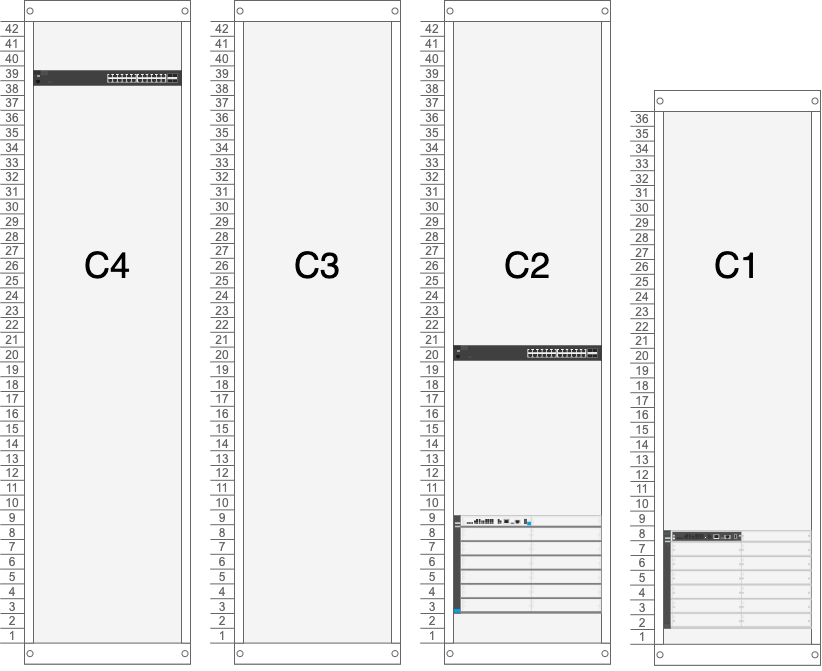

The diagram above was exported from draw.io. Its source (the exported page's mxGraphModel, read from the mxfile embedded in the PNG):
<mxGraphModel dx="2585" dy="1265" grid="0" gridSize="10" guides="1" tooltips="1" connect="1" arrows="1" fold="1" page="1" pageScale="1" pageWidth="1169" pageHeight="827" math="0" shadow="0">
  <root>
    <mxCell id="0" />
    <mxCell id="1" parent="0" />
    <mxCell id="vqaERi9y9-6pPe3M9DEW-1" value="" style="strokeColor=#666666;html=1;verticalLabelPosition=bottom;labelBackgroundColor=#ffffff;verticalAlign=top;outlineConnect=0;shadow=0;dashed=0;shape=mxgraph.rackGeneral.rackCabinet2;fillColor2=#f4f4f4;container=1;collapsible=0;childLayout=rack;allowGaps=1;marginLeft=33;marginRight=9;marginTop=21;marginBottom=22;textColor=#666666;numDisp=descend;unitNum=36;" vertex="1" parent="1">
      <mxGeometry x="850" y="140" width="190" height="580" as="geometry" />
    </mxCell>
    <mxCell id="D0sjSNJi7_V2eTygCCWB-1" value="&lt;font style=&quot;font-size: 36px;&quot;&gt;C1&lt;/font&gt;" style="text;strokeColor=none;align=center;fillColor=none;html=1;verticalAlign=middle;whiteSpace=wrap;rounded=0;" vertex="1" parent="vqaERi9y9-6pPe3M9DEW-1">
      <mxGeometry x="33" y="160" width="148" height="30" as="geometry" />
    </mxCell>
    <mxCell id="vqaERi9y9-6pPe3M9DEW-4" value="" style="html=1;verticalLabelPosition=bottom;verticalAlign=top;outlineConnect=0;shadow=0;dashed=0;shape=mxgraph.rack.hpe_aruba.switches.j9851a_5412r_zl2_switch;" vertex="1" parent="vqaERi9y9-6pPe3M9DEW-1">
      <mxGeometry x="33" y="440" width="148" height="98" as="geometry" />
    </mxCell>
    <mxCell id="vqaERi9y9-6pPe3M9DEW-3" value="" style="strokeColor=#666666;html=1;verticalLabelPosition=bottom;labelBackgroundColor=#ffffff;verticalAlign=top;outlineConnect=0;shadow=0;dashed=0;shape=mxgraph.rackGeneral.rackCabinet2;fillColor2=#f4f4f4;container=1;collapsible=0;childLayout=rack;allowGaps=1;marginLeft=33;marginRight=9;marginTop=21;marginBottom=22;textColor=#666666;numDisp=descend;unitNum=42;startUnit=1;" vertex="1" parent="1">
      <mxGeometry x="640" y="50" width="190" height="580" as="geometry" />
    </mxCell>
    <mxCell id="D0sjSNJi7_V2eTygCCWB-2" value="&lt;font style=&quot;font-size: 36px;&quot;&gt;C2&lt;/font&gt;" style="text;strokeColor=none;align=center;fillColor=none;html=1;verticalAlign=middle;whiteSpace=wrap;rounded=0;" vertex="1" parent="vqaERi9y9-6pPe3M9DEW-3">
      <mxGeometry x="33" y="250" width="148" height="30" as="geometry" />
    </mxCell>
    <mxCell id="vqaERi9y9-6pPe3M9DEW-6" value="" style="html=1;verticalLabelPosition=bottom;verticalAlign=top;outlineConnect=0;shadow=0;dashed=0;shape=mxgraph.rack.hpe_aruba.switches.j9776a_2530_24g_switch;" vertex="1" parent="vqaERi9y9-6pPe3M9DEW-3">
      <mxGeometry x="33" y="345" width="148" height="15" as="geometry" />
    </mxCell>
    <mxCell id="vqaERi9y9-6pPe3M9DEW-5" value="" style="html=1;verticalLabelPosition=bottom;verticalAlign=top;outlineConnect=0;shadow=0;dashed=0;shape=mxgraph.rack.hpe_aruba.switches.j9822a_5412r_zl2_switch;" vertex="1" parent="vqaERi9y9-6pPe3M9DEW-3">
      <mxGeometry x="33" y="515" width="148" height="98" as="geometry" />
    </mxCell>
    <mxCell id="vqaERi9y9-6pPe3M9DEW-7" value="" style="strokeColor=#666666;html=1;verticalLabelPosition=bottom;labelBackgroundColor=#ffffff;verticalAlign=top;outlineConnect=0;shadow=0;dashed=0;shape=mxgraph.rackGeneral.rackCabinet2;fillColor2=#f4f4f4;container=1;collapsible=0;childLayout=rack;allowGaps=1;marginLeft=33;marginRight=9;marginTop=21;marginBottom=22;textColor=#666666;numDisp=descend;unitNum=42;startUnit=1;" vertex="1" parent="1">
      <mxGeometry x="430" y="50" width="190" height="580" as="geometry" />
    </mxCell>
    <mxCell id="D0sjSNJi7_V2eTygCCWB-3" value="&lt;font style=&quot;font-size: 36px;&quot;&gt;C3&lt;/font&gt;" style="text;strokeColor=none;align=center;fillColor=none;html=1;verticalAlign=middle;whiteSpace=wrap;rounded=0;" vertex="1" parent="vqaERi9y9-6pPe3M9DEW-7">
      <mxGeometry x="33" y="250" width="148" height="30" as="geometry" />
    </mxCell>
    <mxCell id="vqaERi9y9-6pPe3M9DEW-13" value="" style="strokeColor=#666666;html=1;verticalLabelPosition=bottom;labelBackgroundColor=#ffffff;verticalAlign=top;outlineConnect=0;shadow=0;dashed=0;shape=mxgraph.rackGeneral.rackCabinet2;fillColor2=#f4f4f4;container=1;collapsible=0;childLayout=rack;allowGaps=1;marginLeft=33;marginRight=9;marginTop=21;marginBottom=22;textColor=#666666;numDisp=descend;unitNum=42;startUnit=1;" vertex="1" parent="1">
      <mxGeometry x="220" y="50" width="190" height="580" as="geometry" />
    </mxCell>
    <mxCell id="vqaERi9y9-6pPe3M9DEW-14" value="" style="html=1;verticalLabelPosition=bottom;verticalAlign=top;outlineConnect=0;shadow=0;dashed=0;shape=mxgraph.rack.hpe_aruba.switches.j9776a_2530_24g_switch;" vertex="1" parent="vqaERi9y9-6pPe3M9DEW-13">
      <mxGeometry x="33" y="70" width="148" height="15" as="geometry" />
    </mxCell>
    <mxCell id="D0sjSNJi7_V2eTygCCWB-4" value="&lt;font style=&quot;font-size: 36px;&quot;&gt;C4&lt;/font&gt;" style="text;strokeColor=none;align=center;fillColor=none;html=1;verticalAlign=middle;whiteSpace=wrap;rounded=0;" vertex="1" parent="vqaERi9y9-6pPe3M9DEW-13">
      <mxGeometry x="33" y="250" width="148" height="30" as="geometry" />
    </mxCell>
  </root>
</mxGraphModel>